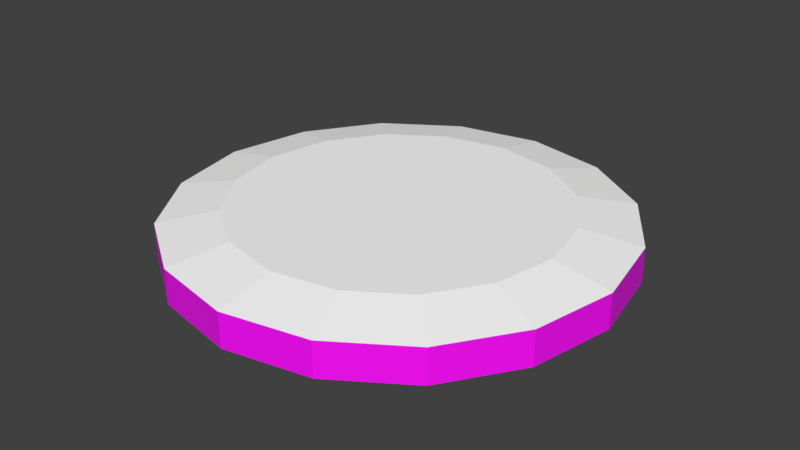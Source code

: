 # Source: sky4.blend  (saved by Blender 3.3.6; exported with 4.5.12 LTS)
import bpy
from mathutils import Matrix  # noqa: F401  (used for matrix-valued properties, if any)

bpy.ops.wm.read_factory_settings(use_empty=True)
scene = bpy.context.scene
scene.name = 'Scene'

# ---- collections
col_collection_1 = bpy.data.collections.new('Collection 1'); scene.collection.children.link(col_collection_1)

# ---- images (referenced by path relative to the original .blend; pixels are not part of the script)
import os
ASSET_DIR = os.environ.get("B2B_ASSET_DIR", "")  # directory of the original .blend (textures are referenced by path, not embedded)
HERE = os.path.dirname(os.path.abspath(__file__))  # packed textures are extracted next to this script under _unpacked/

def load_image(name, relpath, width, height, colorspace="sRGB"):
    """Load a texture the original file referenced (path relative to the .blend, or extracted next to this script)."""
    p = next((c for c in (os.path.join(HERE, relpath), os.path.join(ASSET_DIR, relpath)) if relpath and os.path.exists(c)), "")
    if p:
        img = bpy.data.images.load(p, check_existing=True)
        img.name = name
    else:  # same state as the original file: an image datablock whose file is absent (Cycles renders it pink)
        img = bpy.data.images.new(name, width, height)
        img.source = "FILE"
        img.filepath = "//" + (relpath or name)
    img.colorspace_settings.name = colorspace
    return img
img_misc_clouds4_png = load_image('misc_clouds4.png', 'misc_clouds4.png', 1024, 1024, 'sRGB')

# ---- materials (node trees are filled in below, after node groups)
mat_misc_clouds4top = bpy.data.materials.new('misc_clouds4top')
mat_misc_clouds4top.alpha_threshold = 0.0
mat_misc_clouds4top.use_transparent_shadow = False
mat_misc_clouds4top.diffuse_color = (1.0, 1.0, 1.0, 1.0)
mat_misc_clouds4top.roughness = 0.5
mat_misc_clouds4 = bpy.data.materials.new('misc_clouds4')
mat_misc_clouds4.alpha_threshold = 0.0
mat_misc_clouds4.use_transparent_shadow = False
mat_misc_clouds4.diffuse_color = (1.0, 1.0, 1.0, 1.0)
mat_misc_clouds4.roughness = 0.5

# ---- material node trees
mat_misc_clouds4.use_nodes = True; mat_misc_clouds4.node_tree.nodes.clear()
_N = mat_misc_clouds4.node_tree.nodes; _L = mat_misc_clouds4.node_tree.links
n0 = _N.new('ShaderNodeBsdfPrincipled'); n0.name = 'Principled BSDF'; n0.location = (10, 300)
n0.distribution = 'GGX'
n0.subsurface_method = 'RANDOM_WALK_SKIN'
n0.inputs[3].default_value = 1.45
n0.inputs[27].default_value = (0.0, 0.0, 0.0, 1.0)
n0.inputs[28].default_value = 1.0
n1 = _N.new('ShaderNodeOutputMaterial'); n1.name = 'Material Output'; n1.location = (300, 300)
n2 = _N.new('ShaderNodeTexImage'); n2.name = 'Image Texture'; n2.location = (-280, 280)
n2.image = img_misc_clouds4_png
_L.new(n0.outputs[0], n1.inputs[0])
_L.new(n2.outputs[0], n0.inputs[0])
n1.is_active_output = True

# ---- world
world_world = bpy.data.worlds.new('World'); scene.world = world_world
world_world.color = (0.05088, 0.05088, 0.05088)
world_world.use_sun_shadow = False
world_world.sun_shadow_jitter_overblur = 0.0
world_world.cycles.sampling_method = 'MANUAL'

# ---- meshes
me_sky4_pmd0_mesh = bpy.data.meshes.new('sky4.PMD0.mesh')
me_sky4_pmd0_mesh.from_pydata([(-1194.0, -2884.0, 0.0), (0.0, -3125.0, 0.0), (1194.0, -2884.0, 0.0), (-2210.0, 2210.0, 0.0), (-2884.0, 1194.0, 0.0), (-3125.0, -0.0002639, 0.0), (-2884.0, -1194.0, 0.0), (-2210.0, -2210.0, 0.0), (-1194.0, 2884.0, 0.0), (2210.0, -2210.0, 0.0), (2884.0, 1194.0, 0.0), (2210.0, 2210.0, 0.0), (3125.0, 1.389e-05, 0.0), (2884.0, -1194.0, 0.0), (1194.0, 2884.0, 0.0), (-3125.0, -0.0002639, 486.1), (-2884.0, -1194.0, 486.1), (-2210.0, -2210.0, 486.1), (-1194.0, -2884.0, 486.1), (0.0, -3125.0, 486.1), (1194.0, -2884.0, 486.1), (2210.0, -2210.0, 486.1), (2884.0, -1194.0, 486.1), (3125.0, 0.0, 486.1), (2884.0, 1194.0, 486.1), (2210.0, 2210.0, 486.1), (1194.0, 2884.0, 486.1), (0.0, 3125.0, 486.1), (0.0, 3125.0, 0.0), (-1194.0, 2884.0, 486.1), (-2210.0, 2210.0, 486.1), (-2884.0, 1194.0, 486.1), (-2312.0, -0.0001805, 638.8), (-687.7, -1.389e-05, 638.8), (-634.7, -262.9, 638.8), (-2134.0, -883.9, 638.8), (-1635.0, -1635.0, 638.8), (-486.3, -486.3, 638.8), (-262.9, -634.7, 638.8), (-883.9, -2134.0, 638.8), (0.0, -687.7, 638.8), (0.0, -2312.0, 638.8), (262.9, -634.7, 638.8), (883.9, -2134.0, 638.8), (1635.0, -1635.0, 638.8), (486.3, -486.3, 638.8), (634.7, -262.9, 638.8), (2134.0, -883.9, 638.8), (687.7, 0.0, 638.8), (2312.0, 0.0, 638.8), (634.7, 262.9, 638.8), (2134.0, 883.9, 638.8), (1635.0, 1635.0, 638.8), (486.3, 486.3, 638.8), (262.9, 634.7, 638.8), (883.9, 2134.0, 638.8), (0.0, 687.7, 638.8), (0.0, 2312.0, 638.8), (-262.9, 634.7, 638.8), (-883.9, 2134.0, 638.8), (-1635.0, 1635.0, 638.8), (-486.3, 486.3, 638.8), (-634.7, 262.9, 638.8), (-2134.0, 883.9, 638.8)], [], [(35, 32, 33, 34), (39, 36, 37, 38), (41, 39, 38, 40), (35, 36, 17, 16), (43, 41, 40, 42), (47, 44, 45, 46), (49, 47, 46, 48), (43, 44, 21, 20), (51, 49, 48, 50), (55, 52, 53, 54), (57, 55, 54, 56), (51, 52, 25, 24), (59, 57, 56, 58), (63, 60, 61, 62), (32, 63, 62, 33), (59, 60, 30, 29), (33, 48, 46, 45, 42, 40, 38, 37, 34), (45, 44, 43, 42), (22, 21, 44, 47), (23, 22, 47, 49), (24, 23, 49, 51), (53, 52, 51, 50), (26, 25, 52, 55), (27, 26, 55, 57), (29, 27, 57, 59), (61, 60, 59, 58), (31, 30, 60, 63), (15, 31, 63, 32), (16, 15, 32, 35), (37, 36, 35, 34), (18, 17, 36, 39), (19, 18, 39, 41), (20, 19, 41, 43), (53, 50, 48, 33, 62, 61, 58, 56, 54), (6, 5, 15, 16), (7, 6, 16, 17), (0, 7, 17, 18), (1, 0, 18, 19), (2, 1, 19, 20), (9, 2, 20, 21), (13, 9, 21, 22), (12, 13, 22, 23), (10, 12, 23, 24), (11, 10, 24, 25), (14, 11, 25, 26), (28, 14, 26, 27), (8, 28, 27, 29), (3, 8, 29, 30), (4, 3, 30, 31), (5, 4, 31, 15)])
me_sky4_pmd0_mesh.polygons.foreach_set('material_index', [0, 0, 0, 0, 0, 0, 0, 0, 0, 0, 0, 0, 0, 0, 0, 0, 0, 0, 0, 0, 0, 0, 0, 0, 0, 0, 0, 0, 0, 0, 0, 0, 0, 0, 1, 1, 1, 1, 1, 1, 1, 1, 1, 1, 1, 1, 1, 1, 1, 1])
_uv = me_sky4_pmd0_mesh.uv_layers.new(name='UVMap')
_uv.uv.foreach_set('vector', [0.3165, 0.7116, 0.26, 0.9949, 0.7741, 0.9949, 0.7909, 0.9081, 0.7121, 0.316, 0.4743, 0.4739, 0.8379, 0.8374, 0.9086, 0.7905, 0.995, 0.2617, 0.7121, 0.316, 0.9086, 0.7905, 0.995, 0.777, 0.3165, 0.7116, 0.4743, 0.4739, 0.2925, 0.2921, 0.07924, 0.6133, 0.3165, 0.7116, 0.26, 0.9949, 0.7741, 0.9949, 0.7909, 0.9081, 0.7121, 0.316, 0.4743, 0.4739, 0.8379, 0.8374, 0.9086, 0.7905, 0.995, 0.2617, 0.7121, 0.316, 0.9086, 0.7905, 0.995, 0.777, 0.3165, 0.7116, 0.4743, 0.4739, 0.2925, 0.2921, 0.07924, 0.6133, 0.3165, 0.7116, 0.26, 0.9949, 0.7741, 0.9949, 0.7909, 0.9081, 0.7121, 0.316, 0.4743, 0.4739, 0.8379, 0.8374, 0.9086, 0.7905, 0.995, 0.2617, 0.7121, 0.316, 0.9086, 0.7905, 0.995, 0.777, 0.3165, 0.7116, 0.4743, 0.4739, 0.2925, 0.2921, 0.07924, 0.6133, 0.3165, 0.7116, 0.26, 0.9949, 0.7741, 0.9949, 0.7909, 0.9081, 0.7121, 0.316, 0.4743, 0.4739, 0.8379, 0.8374, 0.9086, 0.7905, 0.995, 0.2617, 0.7121, 0.316, 0.9086, 0.7905, 0.995, 0.777, 0.3165, 0.7116, 0.4743, 0.4739, 0.2925, 0.2921, 0.07924, 0.6133, 0.8565, 0.9102, 0.9701, 0.9102, 0.9657, 0.8885, 0.9535, 0.8701, 0.935, 0.8578, 0.9133, 0.8534, 0.8916, 0.8578, 0.8732, 0.8701, 0.8609, 0.8885, 0.8379, 0.8374, 0.4743, 0.4739, 0.3165, 0.7116, 0.7909, 0.9081, 0.6138, 0.07879, 0.2925, 0.2921, 0.4743, 0.4739, 0.7121, 0.316, 0.995, 0.005746, 0.6138, 0.07879, 0.7121, 0.316, 0.995, 0.2617, 0.07924, 0.6133, 0.002915, 0.9949, 0.26, 0.9949, 0.3165, 0.7116, 0.8379, 0.8374, 0.4743, 0.4739, 0.3165, 0.7116, 0.7909, 0.9081, 0.6138, 0.07879, 0.2925, 0.2921, 0.4743, 0.4739, 0.7121, 0.316, 0.995, 0.005746, 0.6138, 0.07879, 0.7121, 0.316, 0.995, 0.2617, 0.07924, 0.6133, 0.002915, 0.9949, 0.26, 0.9949, 0.3165, 0.7116, 0.8379, 0.8374, 0.4743, 0.4739, 0.3165, 0.7116, 0.7909, 0.9081, 0.6138, 0.07879, 0.2925, 0.2921, 0.4743, 0.4739, 0.7121, 0.316, 0.995, 0.005746, 0.6138, 0.07879, 0.7121, 0.316, 0.995, 0.2617, 0.07924, 0.6133, 0.002915, 0.9949, 0.26, 0.9949, 0.3165, 0.7116, 0.8379, 0.8374, 0.4743, 0.4739, 0.3165, 0.7116, 0.7909, 0.9081, 0.6138, 0.07879, 0.2925, 0.2921, 0.4743, 0.4739, 0.7121, 0.316, 0.995, 0.005746, 0.6138, 0.07879, 0.7121, 0.316, 0.995, 0.2617, 0.07924, 0.6133, 0.002915, 0.9949, 0.26, 0.9949, 0.3165, 0.7116, 0.9535, 0.9503, 0.9657, 0.9319, 0.9701, 0.9102, 0.8565, 0.9102, 0.8609, 0.9319, 0.8732, 0.9503, 0.8916, 0.9626, 0.9133, 0.967, 0.935, 0.9626, 0.9928, 0.5031, 0.5, 0.5031, 0.5, 0.996, 0.9928, 0.996, 0.5, 0.003997, 0.003585, 0.003997, 0.003585, 0.496, 0.5, 0.496, 0.9928, 0.003997, 0.5, 0.003997, 0.5, 0.496, 0.9928, 0.496, 0.6667, 0.5031, 0.003585, 0.5031, 0.003585, 0.996, 0.6667, 0.996, 0.9928, 0.5031, 0.6667, 0.5031, 0.6667, 0.996, 0.9928, 0.996, 0.6667, 0.003997, 0.003585, 0.003997, 0.003585, 0.496, 0.6667, 0.496, 0.9928, 0.003997, 0.6667, 0.003997, 0.6667, 0.496, 0.9928, 0.496, 0.5, 0.5031, 0.003585, 0.5031, 0.003585, 0.996, 0.5, 0.996, 0.9928, 0.5031, 0.5, 0.5031, 0.5, 0.996, 0.9928, 0.996, 0.5627, 0.003997, 0.003585, 0.003997, 0.003585, 0.496, 0.5627, 0.496, 0.9928, 0.003997, 0.5627, 0.003997, 0.5627, 0.496, 0.9928, 0.496, 0.6295, 0.5031, 0.003585, 0.5031, 0.003585, 0.996, 0.6295, 0.996, 0.9928, 0.5031, 0.6295, 0.5031, 0.6295, 0.996, 0.9928, 0.996, 0.5, 0.003997, 0.003585, 0.003997, 0.003585, 0.496, 0.5, 0.496, 0.9928, 0.003997, 0.5, 0.003997, 0.5, 0.496, 0.9928, 0.496, 0.5, 0.5031, 0.003585, 0.5031, 0.003585, 0.996, 0.5, 0.996])
me_sky4_pmd0_mesh.materials.append(mat_misc_clouds4top)
me_sky4_pmd0_mesh.materials.append(mat_misc_clouds4)
me_sky4_pmd0_mesh.use_remesh_preserve_volume = False
me_sky4_pmd0_mesh.use_remesh_preserve_attributes = False
me_sky4_pmd0_mesh.use_mirror_vertex_groups = False
me_sky4_pmd0_mesh.update()
me_sky4_pmd0_mesh_001 = bpy.data.meshes.new('sky4.PMD0.mesh.001')
me_sky4_pmd0_mesh_001.from_pydata([(-1194.0, -2884.0, 0.0), (0.0, -3125.0, 0.0), (1194.0, -2884.0, 0.0), (-2210.0, 2210.0, 0.0), (-2884.0, 1194.0, 0.0), (-3125.0, -0.0002639, 0.0), (-2884.0, -1194.0, 0.0), (-961.2, -1194.0, 0.0), (-2210.0, -2210.0, 0.0), (-736.5, -2210.0, 0.0), (-1194.0, 2884.0, 0.0), (736.5, -2210.0, 0.0), (2210.0, -2210.0, 0.0), (2884.0, 1194.0, 0.0), (2210.0, 2210.0, 0.0), (3125.0, 1.389e-05, 0.0), (961.2, -1194.0, 0.0), (2884.0, -1194.0, 0.0), (1194.0, 2884.0, 0.0), (0.0, 3125.0, 0.0)], [], [(2, 0, 1), (9, 7, 6, 8), (0, 9, 8), (12, 11, 2), (17, 16, 11, 12), (2, 11, 9, 0), (18, 19, 10), (3, 4, 5, 6, 7, 9, 11, 16, 17, 15, 13, 14, 18, 10)])
_uv = me_sky4_pmd0_mesh_001.uv_layers.new(name='UVMap')
_uv.uv.foreach_set('vector', [0.9768, 1.007, 0.9669, 1.01, 0.9451, 1.007, 0.9702, 1.006, 0.9719, 1.011, 0.9306, 1.011, 0.9254, 1.006, 0.9768, 1.007, 0.9669, 1.01, 0.9451, 1.007, 0.9768, 1.007, 0.9669, 1.01, 0.9451, 1.007, 0.9702, 1.006, 0.9719, 1.011, 0.9306, 1.011, 0.9254, 1.006, 0.9702, 1.006, 0.9719, 1.011, 0.9306, 1.011, 0.9254, 1.006, 0.9768, 1.007, 0.9669, 1.01, 0.9451, 1.007, 0.9306, 1.011, 0.9306, 1.011, 0.9306, 1.011, 0.9254, 1.006, 0.9306, 1.011, 0.9254, 1.006, 0.9702, 1.006, 0.9306, 1.011, 0.9254, 1.006, 0.9254, 1.006, 0.9254, 1.006, 0.9451, 1.007, 0.9702, 1.006, 0.9669, 1.01])
me_sky4_pmd0_mesh_001.materials.append(mat_misc_clouds4)
me_sky4_pmd0_mesh_001.use_remesh_preserve_volume = False
me_sky4_pmd0_mesh_001.use_remesh_preserve_attributes = False
me_sky4_pmd0_mesh_001.use_mirror_vertex_groups = False
me_sky4_pmd0_mesh_001.update()

# ---- objects
ob_sky4_pmd0 = bpy.data.objects.new('sky4.PMD0', me_sky4_pmd0_mesh)
ob_grass = bpy.data.objects.new('grass', me_sky4_pmd0_mesh_001)

# ---- transforms, parenting, visibility, modifiers, constraints
ob_sky4_pmd0.location = (0.0, 0.0, 0.0)
ob_sky4_pmd0.lineart.crease_threshold = 0.0
ob_grass.parent = ob_sky4_pmd0
ob_grass.location = (0.0, 0.0, 0.0)
ob_grass.lineart.crease_threshold = 0.0

# ---- collection membership
col_collection_1.objects.link(ob_sky4_pmd0)
col_collection_1.objects.link(ob_grass)

# ---- scene / render settings (as saved in the file)
scene.frame_start = 1; scene.frame_end = 250; scene.frame_set(1)
scene.render.engine = 'BLENDER_EEVEE_NEXT'
scene.render.resolution_percentage = 50
scene.render.dither_intensity = 0.0
scene.cycles.use_denoising = False
scene.cycles.samples = 128
scene.cycles.sampling_pattern = 'TABULATED_SOBOL'
scene.cycles.use_adaptive_sampling = False
scene.cycles.use_light_tree = False
scene.cycles.blur_glossy = 0.0
scene.cycles.sample_clamp_indirect = 0.0
scene.view_settings.view_transform = 'Standard'
bpy.context.view_layer.update()

# ---- added for rendering (the .blend has no active camera and no usable light): camera, sun
cam_auto = bpy.data.cameras.new('AutoCamera')
cam_auto.lens = 50.0
cam_auto.sensor_width = 36.0
cam_auto.clip_end = 143885.0
ob_auto_camera = bpy.data.objects.new('AutoCamera', cam_auto)
scene.collection.objects.link(ob_auto_camera)
ob_auto_camera.location = (8198.63, -9838.36, 6878.33)
ob_auto_camera.rotation_euler = (1.09748, -7.21219e-08, 0.694738)
scene.camera = ob_auto_camera
light_auto_sun = bpy.data.lights.new('AutoSun', 'SUN')
light_auto_sun.energy = 3.0
light_auto_sun.angle = 0.0523599
ob_auto_sun = bpy.data.objects.new('AutoSun', light_auto_sun)
scene.collection.objects.link(ob_auto_sun)
ob_auto_sun.rotation_euler = (0.872665, 0.174533, 0.523599)
bpy.context.view_layer.update()
